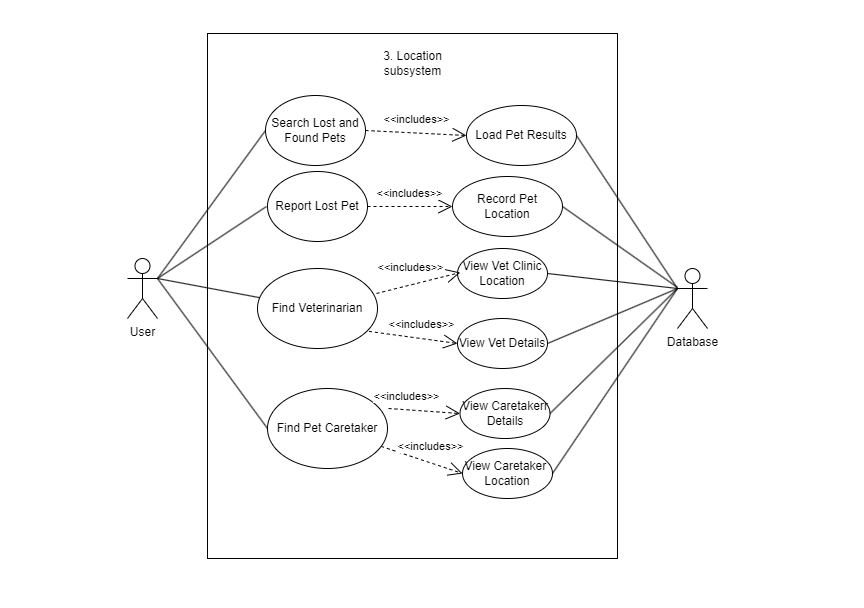

The diagram above was exported from draw.io. Its source (the exported page's mxGraphModel, read from the mxfile embedded in the PNG):
<mxGraphModel dx="1786" dy="1187" grid="0" gridSize="10" guides="1" tooltips="1" connect="1" arrows="1" fold="1" page="0" pageScale="1" pageWidth="850" pageHeight="1100" math="0" shadow="0">
  <root>
    <mxCell id="0" />
    <mxCell id="1" parent="0" />
    <mxCell id="2" value="" style="rounded=0;whiteSpace=wrap;html=1;strokeColor=none;" vertex="1" parent="1">
      <mxGeometry x="-290" y="-179" width="863" height="607" as="geometry" />
    </mxCell>
    <mxCell id="8dbzwXfBBkByxiEQPmbJ-20" value="" style="rounded=0;whiteSpace=wrap;html=1;" parent="1" vertex="1">
      <mxGeometry x="-82.99764648437503" y="-146.00441925048827" width="410" height="525" as="geometry" />
    </mxCell>
    <mxCell id="8dbzwXfBBkByxiEQPmbJ-21" value="Search Lost and Found Pets" style="ellipse;whiteSpace=wrap;html=1;" parent="1" vertex="1">
      <mxGeometry x="-24.997646484375025" y="-84.00441925048827" width="100" height="70" as="geometry" />
    </mxCell>
    <mxCell id="8dbzwXfBBkByxiEQPmbJ-22" value="Find Veterinarian" style="ellipse;whiteSpace=wrap;html=1;" parent="1" vertex="1">
      <mxGeometry x="-32.997646484375025" y="88.99558074951173" width="120" height="80" as="geometry" />
    </mxCell>
    <mxCell id="8dbzwXfBBkByxiEQPmbJ-23" value="Database" style="shape=umlActor;verticalLabelPosition=bottom;verticalAlign=top;html=1;outlineConnect=0;" parent="1" vertex="1">
      <mxGeometry x="387.002353515625" y="88.99558074951173" width="30" height="60" as="geometry" />
    </mxCell>
    <mxCell id="8dbzwXfBBkByxiEQPmbJ-24" value="" style="endArrow=none;html=1;rounded=0;" parent="1" target="8dbzwXfBBkByxiEQPmbJ-22" edge="1">
      <mxGeometry width="50" height="50" relative="1" as="geometry">
        <mxPoint x="-132.99764648437503" y="98.99558074951173" as="sourcePoint" />
        <mxPoint x="87.00235351562497" y="28.99558074951173" as="targetPoint" />
      </mxGeometry>
    </mxCell>
    <mxCell id="8dbzwXfBBkByxiEQPmbJ-25" value="3. Location subsystem" style="text;html=1;align=center;verticalAlign=middle;whiteSpace=wrap;rounded=0;" parent="1" vertex="1">
      <mxGeometry x="83.50235351562497" y="-131.00441925048827" width="77" height="30" as="geometry" />
    </mxCell>
    <mxCell id="8dbzwXfBBkByxiEQPmbJ-26" value="Load Pet Results" style="ellipse;whiteSpace=wrap;html=1;" parent="1" vertex="1">
      <mxGeometry x="176.00235351562497" y="-74.00441925048827" width="110" height="60" as="geometry" />
    </mxCell>
    <mxCell id="8dbzwXfBBkByxiEQPmbJ-27" value="View Vet Clinic Location" style="ellipse;whiteSpace=wrap;html=1;" parent="1" vertex="1">
      <mxGeometry x="167.00235351562497" y="68.99558074951173" width="90" height="50" as="geometry" />
    </mxCell>
    <mxCell id="8dbzwXfBBkByxiEQPmbJ-28" value="View Vet Details" style="ellipse;whiteSpace=wrap;html=1;" parent="1" vertex="1">
      <mxGeometry x="167.00235351562497" y="138.99558074951173" width="90" height="50" as="geometry" />
    </mxCell>
    <mxCell id="8dbzwXfBBkByxiEQPmbJ-29" value="&amp;lt;&amp;lt;includes&amp;gt;&amp;gt;" style="endArrow=open;endSize=12;dashed=1;html=1;rounded=0;exitX=1;exitY=0.5;exitDx=0;exitDy=0;entryX=0;entryY=0.5;entryDx=0;entryDy=0;" parent="1" source="8dbzwXfBBkByxiEQPmbJ-21" target="8dbzwXfBBkByxiEQPmbJ-26" edge="1">
      <mxGeometry x="-0.0119" y="13" width="160" relative="1" as="geometry">
        <mxPoint x="137.00235351562497" y="-41.00441925048827" as="sourcePoint" />
        <mxPoint x="167.00235351562497" y="-11.004419250488269" as="targetPoint" />
        <mxPoint as="offset" />
      </mxGeometry>
    </mxCell>
    <mxCell id="8dbzwXfBBkByxiEQPmbJ-30" value="&amp;lt;&amp;lt;includes&amp;gt;&amp;gt;" style="endArrow=open;endSize=12;dashed=1;html=1;rounded=0;entryX=0;entryY=0.5;entryDx=0;entryDy=0;" parent="1" edge="1">
      <mxGeometry x="-0.0948" y="17" width="160" relative="1" as="geometry">
        <mxPoint x="86.00210416976762" y="113.95064308597622" as="sourcePoint" />
        <mxPoint x="169.8223535156249" y="92.99558074951184" as="targetPoint" />
        <mxPoint as="offset" />
      </mxGeometry>
    </mxCell>
    <mxCell id="8dbzwXfBBkByxiEQPmbJ-31" value="&amp;lt;&amp;lt;includes&amp;gt;&amp;gt;" style="endArrow=open;endSize=12;dashed=1;html=1;rounded=0;exitX=0.929;exitY=0.786;exitDx=0;exitDy=0;exitPerimeter=0;entryX=0;entryY=0.5;entryDx=0;entryDy=0;" parent="1" source="8dbzwXfBBkByxiEQPmbJ-22" target="8dbzwXfBBkByxiEQPmbJ-28" edge="1">
      <mxGeometry x="0.1439" y="14" width="160" relative="1" as="geometry">
        <mxPoint x="137.00235351562497" y="58.99558074951173" as="sourcePoint" />
        <mxPoint x="167.00235351562497" y="188.99558074951173" as="targetPoint" />
        <mxPoint as="offset" />
      </mxGeometry>
    </mxCell>
    <mxCell id="8dbzwXfBBkByxiEQPmbJ-32" value="" style="endArrow=none;html=1;rounded=0;entryX=0;entryY=0.5;entryDx=0;entryDy=0;" parent="1" target="8dbzwXfBBkByxiEQPmbJ-21" edge="1">
      <mxGeometry width="50" height="50" relative="1" as="geometry">
        <mxPoint x="-132.99764648437503" y="98.99558074951173" as="sourcePoint" />
        <mxPoint x="-22.997646484375025" y="58.99558074951173" as="targetPoint" />
      </mxGeometry>
    </mxCell>
    <mxCell id="8dbzwXfBBkByxiEQPmbJ-33" value="Find Pet Caretaker" style="ellipse;whiteSpace=wrap;html=1;" parent="1" vertex="1">
      <mxGeometry x="-22.997646484375025" y="208.99558074951173" width="120" height="80" as="geometry" />
    </mxCell>
    <mxCell id="8dbzwXfBBkByxiEQPmbJ-34" value="View Caretakerr Details" style="ellipse;whiteSpace=wrap;html=1;" parent="1" vertex="1">
      <mxGeometry x="169.50235351562497" y="208.99558074951173" width="90" height="50" as="geometry" />
    </mxCell>
    <mxCell id="8dbzwXfBBkByxiEQPmbJ-35" value="View Caretaker&amp;nbsp;&lt;div&gt;Location&lt;/div&gt;" style="ellipse;whiteSpace=wrap;html=1;" parent="1" vertex="1">
      <mxGeometry x="172.00235351562497" y="268.99558074951176" width="90" height="50" as="geometry" />
    </mxCell>
    <mxCell id="8dbzwXfBBkByxiEQPmbJ-36" value="&amp;lt;&amp;lt;includes&amp;gt;&amp;gt;" style="endArrow=open;endSize=12;dashed=1;html=1;rounded=0;entryX=0;entryY=0.5;entryDx=0;entryDy=0;" parent="1" target="8dbzwXfBBkByxiEQPmbJ-34" edge="1">
      <mxGeometry x="-0.5161" y="13" width="160" relative="1" as="geometry">
        <mxPoint x="98.00235351562497" y="228.99558074951173" as="sourcePoint" />
        <mxPoint x="177.00235351562497" y="198.99558074951173" as="targetPoint" />
        <mxPoint as="offset" />
      </mxGeometry>
    </mxCell>
    <mxCell id="8dbzwXfBBkByxiEQPmbJ-37" value="&amp;lt;&amp;lt;includes&amp;gt;&amp;gt;" style="endArrow=open;endSize=12;dashed=1;html=1;rounded=0;entryX=0;entryY=0.5;entryDx=0;entryDy=0;" parent="1" source="8dbzwXfBBkByxiEQPmbJ-33" target="8dbzwXfBBkByxiEQPmbJ-35" edge="1">
      <mxGeometry x="0.0907" y="16" width="160" relative="1" as="geometry">
        <mxPoint x="108.00235351562497" y="238.99558074951173" as="sourcePoint" />
        <mxPoint x="190.00235351562497" y="240.99558074951173" as="targetPoint" />
        <mxPoint as="offset" />
      </mxGeometry>
    </mxCell>
    <mxCell id="8dbzwXfBBkByxiEQPmbJ-38" value="" style="endArrow=none;html=1;rounded=0;entryX=0;entryY=0.5;entryDx=0;entryDy=0;" parent="1" target="8dbzwXfBBkByxiEQPmbJ-33" edge="1">
      <mxGeometry width="50" height="50" relative="1" as="geometry">
        <mxPoint x="-132.99764648437503" y="98.99558074951173" as="sourcePoint" />
        <mxPoint x="-32.997646484375025" y="228.99558074951173" as="targetPoint" />
      </mxGeometry>
    </mxCell>
    <mxCell id="8dbzwXfBBkByxiEQPmbJ-39" value="User" style="shape=umlActor;verticalLabelPosition=bottom;verticalAlign=top;html=1;outlineConnect=0;" parent="1" vertex="1">
      <mxGeometry x="-162.99764648437503" y="78.99558074951173" width="30" height="60" as="geometry" />
    </mxCell>
    <mxCell id="8dbzwXfBBkByxiEQPmbJ-40" value="" style="endArrow=none;html=1;rounded=0;entryX=1;entryY=0.5;entryDx=0;entryDy=0;exitX=0;exitY=0.3333333333333333;exitDx=0;exitDy=0;exitPerimeter=0;" parent="1" source="8dbzwXfBBkByxiEQPmbJ-23" target="8dbzwXfBBkByxiEQPmbJ-26" edge="1">
      <mxGeometry width="50" height="50" relative="1" as="geometry">
        <mxPoint x="397.002353515625" y="113.99558074951184" as="sourcePoint" />
        <mxPoint x="507.002353515625" y="-1.0044192504882687" as="targetPoint" />
      </mxGeometry>
    </mxCell>
    <mxCell id="8dbzwXfBBkByxiEQPmbJ-41" value="" style="endArrow=none;html=1;rounded=0;entryX=1;entryY=0.5;entryDx=0;entryDy=0;" parent="1" target="8dbzwXfBBkByxiEQPmbJ-27" edge="1">
      <mxGeometry width="50" height="50" relative="1" as="geometry">
        <mxPoint x="387.002353515625" y="108.99558074951173" as="sourcePoint" />
        <mxPoint x="279.502353515625" y="-11.004419250488269" as="targetPoint" />
      </mxGeometry>
    </mxCell>
    <mxCell id="8dbzwXfBBkByxiEQPmbJ-42" value="" style="endArrow=none;html=1;rounded=0;entryX=1;entryY=0.5;entryDx=0;entryDy=0;" parent="1" target="8dbzwXfBBkByxiEQPmbJ-28" edge="1">
      <mxGeometry width="50" height="50" relative="1" as="geometry">
        <mxPoint x="387.002353515625" y="108.99558074951173" as="sourcePoint" />
        <mxPoint x="289.502353515625" y="-1.0044192504882687" as="targetPoint" />
      </mxGeometry>
    </mxCell>
    <mxCell id="8dbzwXfBBkByxiEQPmbJ-43" value="" style="endArrow=none;html=1;rounded=0;entryX=1;entryY=0.5;entryDx=0;entryDy=0;" parent="1" target="8dbzwXfBBkByxiEQPmbJ-34" edge="1">
      <mxGeometry width="50" height="50" relative="1" as="geometry">
        <mxPoint x="387.002353515625" y="108.99558074951173" as="sourcePoint" />
        <mxPoint x="299.502353515625" y="8.995580749511731" as="targetPoint" />
      </mxGeometry>
    </mxCell>
    <mxCell id="8dbzwXfBBkByxiEQPmbJ-44" value="" style="endArrow=none;html=1;rounded=0;entryX=1;entryY=0.5;entryDx=0;entryDy=0;" parent="1" target="8dbzwXfBBkByxiEQPmbJ-35" edge="1">
      <mxGeometry width="50" height="50" relative="1" as="geometry">
        <mxPoint x="387.002353515625" y="108.99558074951173" as="sourcePoint" />
        <mxPoint x="309.502353515625" y="18.99558074951173" as="targetPoint" />
      </mxGeometry>
    </mxCell>
    <mxCell id="8dbzwXfBBkByxiEQPmbJ-45" value="Report Lost Pet" style="ellipse;whiteSpace=wrap;html=1;" parent="1" vertex="1">
      <mxGeometry x="-22.997646484375025" y="-8.004419250488269" width="100" height="70" as="geometry" />
    </mxCell>
    <mxCell id="8dbzwXfBBkByxiEQPmbJ-46" value="" style="endArrow=none;html=1;rounded=0;exitX=1;exitY=0.3333333333333333;exitDx=0;exitDy=0;exitPerimeter=0;" parent="1" source="8dbzwXfBBkByxiEQPmbJ-39" edge="1">
      <mxGeometry width="50" height="50" relative="1" as="geometry">
        <mxPoint x="-123" y="96" as="sourcePoint" />
        <mxPoint x="-24" y="27" as="targetPoint" />
      </mxGeometry>
    </mxCell>
    <mxCell id="8dbzwXfBBkByxiEQPmbJ-48" value="Record Pet Location" style="ellipse;whiteSpace=wrap;html=1;" parent="1" vertex="1">
      <mxGeometry x="162.00235351562497" y="-3.0044192504882687" width="110" height="60" as="geometry" />
    </mxCell>
    <mxCell id="8dbzwXfBBkByxiEQPmbJ-49" value="&amp;lt;&amp;lt;includes&amp;gt;&amp;gt;" style="endArrow=open;endSize=12;dashed=1;html=1;rounded=0;exitX=1;exitY=0.5;exitDx=0;exitDy=0;" parent="1" source="8dbzwXfBBkByxiEQPmbJ-45" target="8dbzwXfBBkByxiEQPmbJ-48" edge="1">
      <mxGeometry x="-0.0119" y="13" width="160" relative="1" as="geometry">
        <mxPoint x="85" y="-39" as="sourcePoint" />
        <mxPoint x="186" y="-34" as="targetPoint" />
        <mxPoint as="offset" />
      </mxGeometry>
    </mxCell>
    <mxCell id="8dbzwXfBBkByxiEQPmbJ-51" value="" style="endArrow=none;html=1;rounded=0;entryX=1;entryY=0.5;entryDx=0;entryDy=0;" parent="1" target="8dbzwXfBBkByxiEQPmbJ-48" edge="1">
      <mxGeometry width="50" height="50" relative="1" as="geometry">
        <mxPoint x="387" y="108" as="sourcePoint" />
        <mxPoint x="296" y="-34" as="targetPoint" />
      </mxGeometry>
    </mxCell>
  </root>
</mxGraphModel>